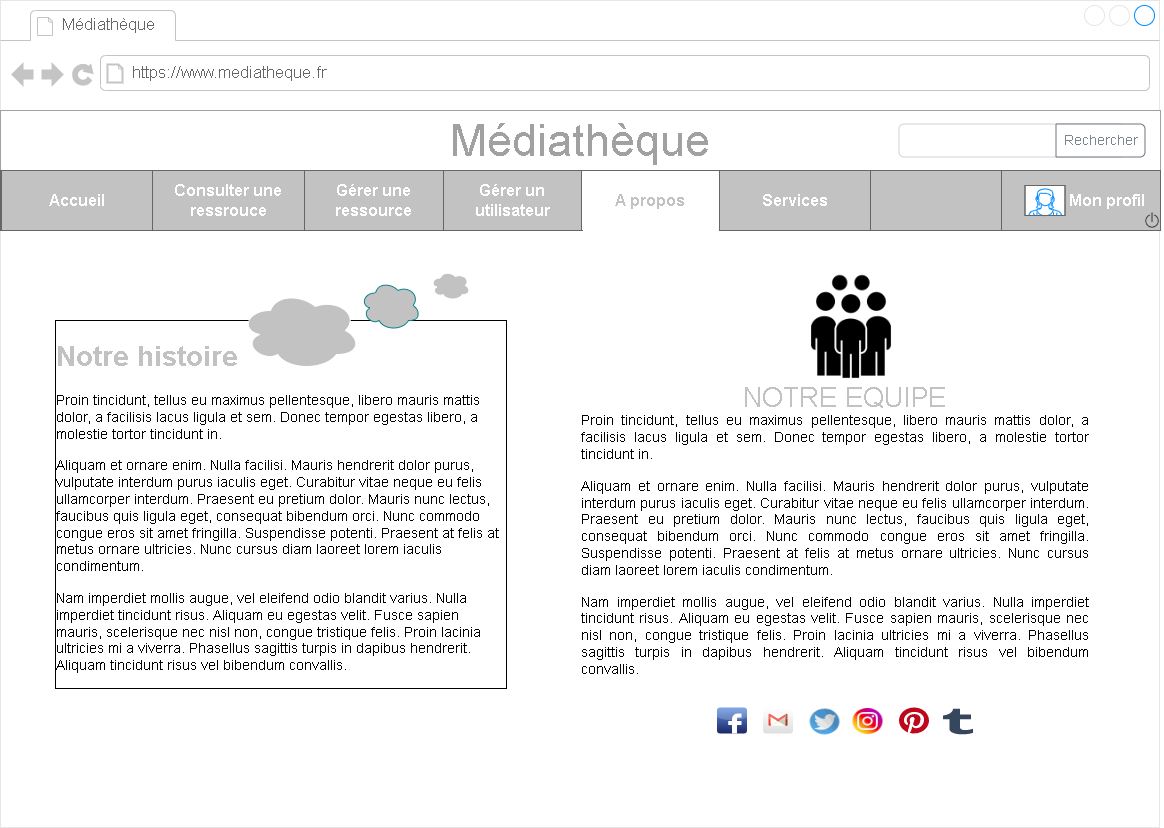

The diagram above was exported from draw.io. Its source (the exported page's mxGraphModel, read from the mxfile embedded in the PNG):
<mxGraphModel dx="2550" dy="1591" grid="1" gridSize="10" guides="1" tooltips="1" connect="1" arrows="1" fold="1" page="1" pageScale="1" pageWidth="1169" pageHeight="827" math="0" shadow="0">
  <root>
    <mxCell id="yO_pulQ1E_DKKTdFIMaO-0" />
    <mxCell id="yO_pulQ1E_DKKTdFIMaO-1" parent="yO_pulQ1E_DKKTdFIMaO-0" />
    <mxCell id="6r1gqFElbiCd2Kfrb2qM-0" value="" style="strokeWidth=1;shadow=0;dashed=0;align=center;html=1;shape=mxgraph.mockup.containers.browserWindow;rSize=0;strokeColor=#E6E6E6;strokeColor2=#008cff;strokeColor3=#c4c4c4;mainText=,;recursiveResize=0;" vertex="1" parent="yO_pulQ1E_DKKTdFIMaO-1">
      <mxGeometry x="-1164" y="-827" width="1159" height="827" as="geometry" />
    </mxCell>
    <mxCell id="6r1gqFElbiCd2Kfrb2qM-1" value="Médiathèque" style="strokeWidth=1;shadow=0;dashed=0;align=center;html=1;shape=mxgraph.mockup.containers.anchor;fontSize=17;fontColor=#666666;align=left;" vertex="1" parent="6r1gqFElbiCd2Kfrb2qM-0">
      <mxGeometry x="60" y="12" width="150" height="26" as="geometry" />
    </mxCell>
    <mxCell id="6r1gqFElbiCd2Kfrb2qM-2" value="https://www.mediatheque.fr" style="strokeWidth=1;shadow=0;dashed=0;align=center;html=1;shape=mxgraph.mockup.containers.anchor;rSize=0;fontSize=17;fontColor=#666666;align=left;" vertex="1" parent="6r1gqFElbiCd2Kfrb2qM-0">
      <mxGeometry x="130" y="60" width="250" height="26" as="geometry" />
    </mxCell>
    <mxCell id="6r1gqFElbiCd2Kfrb2qM-4" value="&lt;font style=&quot;font-size: 45px&quot; color=&quot;#a1a1a1&quot;&gt;Médiathèque&lt;/font&gt;" style="rounded=0;whiteSpace=wrap;html=1;strokeColor=#A1A1A1;" vertex="1" parent="6r1gqFElbiCd2Kfrb2qM-0">
      <mxGeometry y="110" width="1160" height="60" as="geometry" />
    </mxCell>
    <mxCell id="VFHHFNT7BebBZFPwQx-a-0" value="" style="rounded=0;whiteSpace=wrap;html=1;fontSize=12;fontColor=#333333;strokeColor=#666666;fillColor=#C2C2C2;" vertex="1" parent="6r1gqFElbiCd2Kfrb2qM-0">
      <mxGeometry y="170" width="1159" height="60" as="geometry" />
    </mxCell>
    <UserObject label="&amp;nbsp; &amp;nbsp; &amp;nbsp; &amp;nbsp; &amp;nbsp; &amp;nbsp; &amp;nbsp;Mon profil" link="data:page/id,lGLJw4ro3tzLa91ZYzbf" id="VFHHFNT7BebBZFPwQx-a-1">
      <mxCell style="rounded=0;whiteSpace=wrap;html=1;fontSize=16;fontColor=#FFFFFF;strokeColor=#666666;fillColor=#C2C2C2;align=center;fontStyle=1" vertex="1" parent="6r1gqFElbiCd2Kfrb2qM-0">
        <mxGeometry x="1001" y="170" width="159" height="60" as="geometry" />
      </mxCell>
    </UserObject>
    <UserObject label="Consulter une ressrouce" link="data:page/id,vRAD9Q63Qiz3Y1zbIMJT" id="VFHHFNT7BebBZFPwQx-a-3">
      <mxCell style="rounded=0;whiteSpace=wrap;html=1;fontSize=16;strokeColor=#666666;fillColor=#C2C2C2;fontColor=#FFFFFF;fontStyle=1" vertex="1" parent="6r1gqFElbiCd2Kfrb2qM-0">
        <mxGeometry x="152" y="170" width="152" height="60" as="geometry" />
      </mxCell>
    </UserObject>
    <UserObject label="Gérer un utilisateur" link="data:page/id,gnByjOrjejcISsql6juy" id="VFHHFNT7BebBZFPwQx-a-4">
      <mxCell style="rounded=0;whiteSpace=wrap;html=1;fontSize=16;strokeColor=#666666;fillColor=#C2C2C2;fontColor=#FFFFFF;fontStyle=1" vertex="1" parent="6r1gqFElbiCd2Kfrb2qM-0">
        <mxGeometry x="443" y="170" width="138" height="60" as="geometry" />
      </mxCell>
    </UserObject>
    <UserObject label="A propos" link="data:page/id,FaWUZfU0TmcHPQL3xSgL" id="VFHHFNT7BebBZFPwQx-a-5">
      <mxCell style="rounded=0;whiteSpace=wrap;html=1;fontSize=16;strokeColor=#666666;fillColor=#FFFFFF;fontColor=#C2C2C2;fontStyle=1" vertex="1" parent="6r1gqFElbiCd2Kfrb2qM-0">
        <mxGeometry x="581" y="170" width="138" height="60" as="geometry" />
      </mxCell>
    </UserObject>
    <UserObject label="Gérer une ressource" link="data:page/id,QXc0wzj-9IYIJqLfSLoC" id="VFHHFNT7BebBZFPwQx-a-6">
      <mxCell style="rounded=0;whiteSpace=wrap;html=1;fontSize=16;strokeColor=#666666;fillColor=#C2C2C2;fontColor=#FFFFFF;fontStyle=1" vertex="1" parent="6r1gqFElbiCd2Kfrb2qM-0">
        <mxGeometry x="304" y="170" width="139" height="60" as="geometry" />
      </mxCell>
    </UserObject>
    <UserObject label="Accueil" link="data:page/id,yl5hMWLeE0mNzgKsfhri" id="VFHHFNT7BebBZFPwQx-a-7">
      <mxCell style="rounded=0;whiteSpace=wrap;html=1;fontSize=16;fontColor=#FFFFFF;strokeColor=#666666;fillColor=#C2C2C2;fontStyle=1" vertex="1" parent="6r1gqFElbiCd2Kfrb2qM-0">
        <mxGeometry x="1" y="170" width="151" height="60" as="geometry" />
      </mxCell>
    </UserObject>
    <mxCell id="VFHHFNT7BebBZFPwQx-a-8" value="" style="shape=image;html=1;verticalAlign=top;verticalLabelPosition=bottom;labelBackgroundColor=#ffffff;imageAspect=0;aspect=fixed;image=https://cdn4.iconfinder.com/data/icons/ui-office/512/User_Interface-40-128.png;shadow=0;fontSize=31;fontColor=#C2C2C2;strokeColor=#FFFFFF;fillColor=#666666;gradientColor=#000000;fontStyle=1;strokeWidth=2;" vertex="1" parent="6r1gqFElbiCd2Kfrb2qM-0">
      <mxGeometry x="1142" y="210" width="20" height="20" as="geometry" />
    </mxCell>
    <mxCell id="VFHHFNT7BebBZFPwQx-a-9" value="" style="verticalLabelPosition=bottom;shadow=0;dashed=0;align=center;html=1;verticalAlign=top;strokeWidth=1;shape=mxgraph.mockup.containers.userFemale;strokeColor=#666666;strokeColor2=#008cff;fontSize=12;fontColor=#FFFFFF;fillColor=#FFFFFF;gradientColor=#FFFFFF;" vertex="1" parent="6r1gqFElbiCd2Kfrb2qM-0">
      <mxGeometry x="1024.5" y="185" width="40" height="30" as="geometry" />
    </mxCell>
    <mxCell id="2K1-wZb0Fqvjtu1zi2Pl-7" value="&lt;h1&gt;Notre histoire&lt;/h1&gt;&lt;p style=&quot;margin: 0px 0px 15px ; padding: 0px ; color: rgb(0 , 0 , 0) ; font-family: &amp;#34;open sans&amp;#34; , &amp;#34;arial&amp;#34; , sans-serif ; background-color: rgb(255 , 255 , 255)&quot;&gt;Proin tincidunt, tellus eu maximus pellentesque, libero mauris mattis dolor, a facilisis lacus ligula et sem. Donec tempor egestas libero, a molestie tortor tincidunt in.&lt;/p&gt;&lt;p style=&quot;margin: 0px 0px 15px ; padding: 0px ; color: rgb(0 , 0 , 0) ; font-family: &amp;#34;open sans&amp;#34; , &amp;#34;arial&amp;#34; , sans-serif ; background-color: rgb(255 , 255 , 255)&quot;&gt;Aliquam et ornare enim. Nulla facilisi. Mauris hendrerit dolor purus, vulputate interdum purus iaculis eget. Curabitur vitae neque eu felis ullamcorper interdum. Praesent eu pretium dolor. Mauris nunc lectus, faucibus quis ligula eget, consequat bibendum orci. Nunc commodo congue eros sit amet fringilla. Suspendisse potenti. Praesent at felis at metus ornare ultricies. Nunc cursus diam laoreet lorem iaculis condimentum.&lt;/p&gt;&lt;p&gt;&lt;span style=&quot;background-color: rgb(255 , 255 , 255) ; color: rgb(0 , 0 , 0) ; font-family: &amp;#34;open sans&amp;#34; , &amp;#34;arial&amp;#34; , sans-serif&quot;&gt;Nam imperdiet mollis augue, vel eleifend odio blandit varius. Nulla imperdiet tincidunt risus. Aliquam eu egestas velit. Fusce sapien mauris, scelerisque nec nisl non, congue tristique felis. Proin lacinia ultricies mi a viverra. Phasellus sagittis turpis in dapibus hendrerit. Aliquam tincidunt risus vel bibendum convallis.&lt;/span&gt;.&lt;/p&gt;" style="text;html=1;strokeColor=none;fillColor=none;spacing=5;spacingTop=-20;whiteSpace=wrap;overflow=hidden;rounded=0;shadow=0;labelBackgroundColor=none;labelBorderColor=default;fontFamily=Helvetica;fontSize=14;fontColor=#C2C2C2;spacingBottom=21;align=left;" vertex="1" parent="6r1gqFElbiCd2Kfrb2qM-0">
      <mxGeometry x="50" y="330" width="460" height="400" as="geometry" />
    </mxCell>
    <mxCell id="ISpFY_twQbGpo9RDo1vz-0" value="" style="ellipse;shape=cloud;whiteSpace=wrap;html=1;shadow=0;labelBackgroundColor=none;labelBorderColor=default;fontFamily=Helvetica;fontSize=14;strokeColor=#FFFFFF;strokeWidth=0;fillColor=#C2C2C2;" vertex="1" parent="6r1gqFElbiCd2Kfrb2qM-0">
      <mxGeometry x="240" y="290" width="120" height="80" as="geometry" />
    </mxCell>
    <mxCell id="ISpFY_twQbGpo9RDo1vz-1" value="" style="ellipse;shape=cloud;whiteSpace=wrap;html=1;shadow=0;labelBackgroundColor=none;labelBorderColor=default;fontFamily=Helvetica;fontSize=14;strokeColor=#0e8088;strokeWidth=0;fillColor=#C2C2C2;" vertex="1" parent="6r1gqFElbiCd2Kfrb2qM-0">
      <mxGeometry x="360" y="280" width="60" height="50" as="geometry" />
    </mxCell>
    <mxCell id="ISpFY_twQbGpo9RDo1vz-2" value="" style="ellipse;shape=cloud;whiteSpace=wrap;html=1;shadow=0;labelBackgroundColor=none;labelBorderColor=default;fontFamily=Helvetica;fontSize=14;strokeColor=#FFFFFF;strokeWidth=0;fillColor=#C2C2C2;" vertex="1" parent="6r1gqFElbiCd2Kfrb2qM-0">
      <mxGeometry x="430" y="270" width="40" height="30" as="geometry" />
    </mxCell>
    <mxCell id="ISpFY_twQbGpo9RDo1vz-6" value="" style="shape=image;html=1;verticalAlign=top;verticalLabelPosition=bottom;labelBackgroundColor=#ffffff;imageAspect=0;aspect=fixed;image=https://cdn4.iconfinder.com/data/icons/business-660/512/17_team_group_meeting_business-128.png;shadow=0;labelBorderColor=default;fontFamily=Helvetica;fontSize=14;fontColor=#C2C2C2;strokeColor=#FFFFFF;strokeWidth=0;fillColor=#C2C2C2;gradientColor=#000000;" vertex="1" parent="6r1gqFElbiCd2Kfrb2qM-0">
      <mxGeometry x="794" y="270" width="114" height="114" as="geometry" />
    </mxCell>
    <mxCell id="ISpFY_twQbGpo9RDo1vz-8" value="&lt;font style=&quot;font-size: 27px&quot;&gt;NOTRE EQUIPE&lt;/font&gt;" style="text;html=1;strokeColor=none;fillColor=none;align=center;verticalAlign=middle;whiteSpace=wrap;rounded=0;shadow=0;labelBackgroundColor=none;labelBorderColor=none;fontFamily=Helvetica;fontSize=14;fontColor=#C2C2C2;" vertex="1" parent="6r1gqFElbiCd2Kfrb2qM-0">
      <mxGeometry x="704" y="367" width="281" height="60" as="geometry" />
    </mxCell>
    <mxCell id="ISpFY_twQbGpo9RDo1vz-10" value="&#10;&#10;&lt;p style=&quot;margin: 0px 0px 15px; padding: 0px; text-align: justify; color: rgb(0, 0, 0); font-family: &amp;quot;open sans&amp;quot;, arial, sans-serif; font-size: 14px; font-style: normal; font-weight: 400; letter-spacing: normal; text-indent: 0px; text-transform: none; word-spacing: 0px; background-color: rgb(255, 255, 255);&quot;&gt;Proin tincidunt, tellus eu maximus pellentesque, libero mauris mattis dolor, a facilisis lacus ligula et sem. Donec tempor egestas libero, a molestie tortor tincidunt in.&lt;/p&gt;&lt;p style=&quot;margin: 0px 0px 15px; padding: 0px; text-align: justify; color: rgb(0, 0, 0); font-family: &amp;quot;open sans&amp;quot;, arial, sans-serif; font-size: 14px; font-style: normal; font-weight: 400; letter-spacing: normal; text-indent: 0px; text-transform: none; word-spacing: 0px; background-color: rgb(255, 255, 255);&quot;&gt;Aliquam et ornare enim. Nulla facilisi. Mauris hendrerit dolor purus, vulputate interdum purus iaculis eget. Curabitur vitae neque eu felis ullamcorper interdum. Praesent eu pretium dolor. Mauris nunc lectus, faucibus quis ligula eget, consequat bibendum orci. Nunc commodo congue eros sit amet fringilla. Suspendisse potenti. Praesent at felis at metus ornare ultricies. Nunc cursus diam laoreet lorem iaculis condimentum.&lt;/p&gt;&lt;p style=&quot;margin: 0px 0px 15px; padding: 0px; text-align: justify; color: rgb(0, 0, 0); font-family: &amp;quot;open sans&amp;quot;, arial, sans-serif; font-size: 14px; font-style: normal; font-weight: 400; letter-spacing: normal; text-indent: 0px; text-transform: none; word-spacing: 0px; background-color: rgb(255, 255, 255);&quot;&gt;Nam imperdiet mollis augue, vel eleifend odio blandit varius. Nulla imperdiet tincidunt risus. Aliquam eu egestas velit. Fusce sapien mauris, scelerisque nec nisl non, congue tristique felis. Proin lacinia ultricies mi a viverra. Phasellus sagittis turpis in dapibus hendrerit. Aliquam tincidunt risus vel bibendum convallis.&lt;/p&gt;&#10;&#10;" style="text;html=1;strokeColor=none;fillColor=none;align=center;verticalAlign=middle;whiteSpace=wrap;rounded=0;shadow=0;labelBackgroundColor=none;labelBorderColor=none;fontFamily=Helvetica;fontSize=27;fontColor=#C2C2C2;" vertex="1" parent="6r1gqFElbiCd2Kfrb2qM-0">
      <mxGeometry x="580" y="537" width="510" height="30" as="geometry" />
    </mxCell>
    <mxCell id="ISpFY_twQbGpo9RDo1vz-11" value="" style="dashed=0;outlineConnect=0;html=1;align=center;labelPosition=center;verticalLabelPosition=bottom;verticalAlign=top;shape=mxgraph.webicons.facebook;fillColor=#6294E4;gradientColor=#1A2665;shadow=0;labelBackgroundColor=none;labelBorderColor=none;fontFamily=Helvetica;fontSize=27;fontColor=#C2C2C2;strokeColor=#FFFFFF;strokeWidth=0;" vertex="1" parent="6r1gqFElbiCd2Kfrb2qM-0">
      <mxGeometry x="716.5" y="707" width="30" height="26" as="geometry" />
    </mxCell>
    <mxCell id="ISpFY_twQbGpo9RDo1vz-12" value="" style="dashed=0;outlineConnect=0;html=1;align=center;labelPosition=center;verticalLabelPosition=bottom;verticalAlign=top;shape=mxgraph.webicons.gmail;gradientColor=#DFDEDE;shadow=0;labelBackgroundColor=none;labelBorderColor=none;fontFamily=Helvetica;fontSize=27;fontColor=#C2C2C2;strokeColor=#FFFFFF;strokeWidth=0;" vertex="1" parent="6r1gqFElbiCd2Kfrb2qM-0">
      <mxGeometry x="762.5" y="707" width="30" height="26" as="geometry" />
    </mxCell>
    <mxCell id="ISpFY_twQbGpo9RDo1vz-13" value="" style="shape=image;html=1;verticalAlign=top;verticalLabelPosition=bottom;labelBackgroundColor=#ffffff;imageAspect=0;image=https://cdn3.iconfinder.com/data/icons/2018-social-media-logotypes/1000/2018_social_media_popular_app_logo_instagram-128.png;shadow=0;labelBorderColor=none;fontFamily=Helvetica;fontSize=27;fontColor=#C2C2C2;strokeColor=#FFFFFF;strokeWidth=0;fillColor=#C2C2C2;gradientColor=#000000;" vertex="1" parent="6r1gqFElbiCd2Kfrb2qM-0">
      <mxGeometry x="852.5" y="708" width="30" height="26" as="geometry" />
    </mxCell>
    <mxCell id="ISpFY_twQbGpo9RDo1vz-14" value="" style="shape=image;html=1;verticalAlign=top;verticalLabelPosition=bottom;labelBackgroundColor=#ffffff;imageAspect=0;image=https://cdn3.iconfinder.com/data/icons/modern-social-free/1024/Twitter-128.png;shadow=0;labelBorderColor=none;fontFamily=Helvetica;fontSize=27;fontColor=#C2C2C2;strokeColor=#FFFFFF;strokeWidth=0;fillColor=#C2C2C2;gradientColor=#000000;" vertex="1" parent="6r1gqFElbiCd2Kfrb2qM-0">
      <mxGeometry x="809.5" y="708.5" width="30" height="26" as="geometry" />
    </mxCell>
    <mxCell id="ISpFY_twQbGpo9RDo1vz-15" value="" style="dashed=0;outlineConnect=0;html=1;align=center;labelPosition=center;verticalLabelPosition=bottom;verticalAlign=top;shape=mxgraph.weblogos.pinterest;fillColor=#BD081C;strokeColor=none;shadow=0;labelBackgroundColor=none;labelBorderColor=none;fontFamily=Helvetica;fontSize=27;fontColor=#C2C2C2;" vertex="1" parent="6r1gqFElbiCd2Kfrb2qM-0">
      <mxGeometry x="898.5" y="707" width="30" height="26" as="geometry" />
    </mxCell>
    <mxCell id="ISpFY_twQbGpo9RDo1vz-16" value="" style="dashed=0;outlineConnect=0;html=1;align=center;labelPosition=center;verticalLabelPosition=bottom;verticalAlign=top;shape=mxgraph.weblogos.tumblr;fillColor=#36465D;strokeColor=none;shadow=0;labelBackgroundColor=none;labelBorderColor=none;fontFamily=Helvetica;fontSize=27;fontColor=#C2C2C2;" vertex="1" parent="6r1gqFElbiCd2Kfrb2qM-0">
      <mxGeometry x="942.5" y="708.1999999999999" width="30" height="26" as="geometry" />
    </mxCell>
    <mxCell id="spfWVaVzobuMwMP3B2eM-0" value="" style="rounded=0;whiteSpace=wrap;html=1;shadow=0;labelBackgroundColor=none;fontSize=29;strokeColor=#FFFFFF;fillColor=#FFFFFF;" vertex="1" parent="6r1gqFElbiCd2Kfrb2qM-0">
      <mxGeometry x="583" y="228.5" width="136" height="1.5" as="geometry" />
    </mxCell>
    <UserObject label="Services" link="data:page/id,1y3C5vE3ofAHqLID96lu" id="VFHHFNT7BebBZFPwQx-a-2">
      <mxCell style="rounded=0;whiteSpace=wrap;html=1;fontSize=16;fontColor=#FFFFFF;strokeColor=#666666;fillColor=#C2C2C2;fontStyle=1" vertex="1" parent="6r1gqFElbiCd2Kfrb2qM-0">
        <mxGeometry x="719" y="170" width="151" height="60" as="geometry" />
      </mxCell>
    </UserObject>
    <mxCell id="Jj1t1cLIXk1wosHUK26q-0" value="" style="html=1;shadow=0;dashed=0;shape=mxgraph.bootstrap.rrect;rSize=5;strokeColor=#CED4DA;html=1;whiteSpace=wrap;fillColor=#FFFFFF;fontColor=#7D868C;align=left;spacingLeft=0;spacing=15;fontSize=14;" vertex="1" parent="6r1gqFElbiCd2Kfrb2qM-0">
      <mxGeometry x="898.5" y="123.5" width="227" height="33" as="geometry" />
    </mxCell>
    <mxCell id="Jj1t1cLIXk1wosHUK26q-1" value="Rechercher" style="html=1;shadow=0;dashed=0;shape=mxgraph.bootstrap.rightButton;strokeColor=#6C757D;gradientColor=inherit;fontColor=inherit;fillColor=inherit;rSize=5;perimeter=none;whiteSpace=wrap;resizeHeight=1;fontSize=14;" vertex="1" parent="Jj1t1cLIXk1wosHUK26q-0">
      <mxGeometry x="1" width="89" height="33" relative="1" as="geometry">
        <mxPoint x="-70" as="offset" />
      </mxGeometry>
    </mxCell>
  </root>
</mxGraphModel>